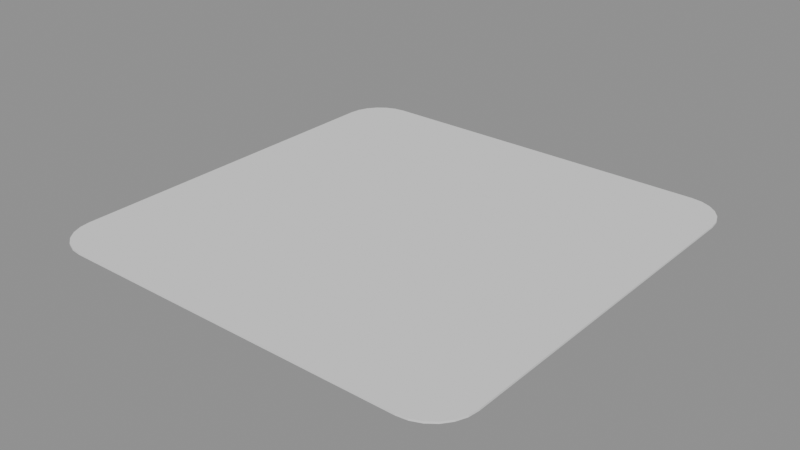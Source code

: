 # Source: source.blend  (saved by Blender 5.2.45; exported with 4.5.12 LTS)
import bpy
from mathutils import Matrix  # noqa: F401  (used for matrix-valued properties, if any)

bpy.ops.wm.read_factory_settings(use_empty=True)
scene = bpy.context.scene
scene.name = 'Scene'

# ---- meshes
me_com_02_floor_surface = bpy.data.meshes.new('COM-02 Floor Surface')
me_com_02_floor_surface.from_pydata([(0.96, 0.78, 0.0), (0.9539, 0.8266, 0.0), (0.9359, 0.87, 0.0), (0.9073, 0.9073, 0.0), (0.87, 0.9359, 0.0), (0.8266, 0.9539, 0.0), (0.78, 0.96, 0.0), (-0.78, 0.96, 0.0), (-0.8266, 0.9539, 0.0), (-0.87, 0.9359, 0.0), (-0.9073, 0.9073, 0.0), (-0.9359, 0.87, 0.0), (-0.9539, 0.8266, 0.0), (-0.96, 0.78, 0.0), (-0.96, -0.78, 0.0), (-0.9539, -0.8266, 0.0), (-0.9359, -0.87, 0.0), (-0.9073, -0.9073, 0.0), (-0.87, -0.9359, 0.0), (-0.8266, -0.9539, 0.0), (-0.78, -0.96, 0.0), (0.78, -0.96, 0.0), (0.8266, -0.9539, 0.0), (0.87, -0.9359, 0.0), (0.9073, -0.9073, 0.0), (0.9359, -0.87, 0.0), (0.9539, -0.8266, 0.0), (0.96, -0.78, 0.0), (0.96, 0.78, 0.008), (0.9539, 0.8266, 0.008), (0.9359, 0.87, 0.008), (0.9073, 0.9073, 0.008), (0.87, 0.9359, 0.008), (0.8266, 0.9539, 0.008), (0.78, 0.96, 0.008), (-0.78, 0.96, 0.008), (-0.8266, 0.9539, 0.008), (-0.87, 0.9359, 0.008), (-0.9073, 0.9073, 0.008), (-0.9359, 0.87, 0.008), (-0.9539, 0.8266, 0.008), (-0.96, 0.78, 0.008), (-0.96, -0.78, 0.008), (-0.9539, -0.8266, 0.008), (-0.9359, -0.87, 0.008), (-0.9073, -0.9073, 0.008), (-0.87, -0.9359, 0.008), (-0.8266, -0.9539, 0.008), (-0.78, -0.96, 0.008), (0.78, -0.96, 0.008), (0.8266, -0.9539, 0.008), (0.87, -0.9359, 0.008), (0.9073, -0.9073, 0.008), (0.9359, -0.87, 0.008), (0.9539, -0.8266, 0.008), (0.96, -0.78, 0.008)], [], [(27, 26, 25, 24, 23, 22, 21, 20, 19, 18, 17, 16, 15, 14, 13, 12, 11, 10, 9, 8, 7, 6, 5, 4, 3, 2, 1, 0), (0, 1, 29, 28), (1, 2, 30, 29), (2, 3, 31, 30), (3, 4, 32, 31), (4, 5, 33, 32), (5, 6, 34, 33), (6, 7, 35, 34), (7, 8, 36, 35), (8, 9, 37, 36), (9, 10, 38, 37), (10, 11, 39, 38), (11, 12, 40, 39), (12, 13, 41, 40), (13, 14, 42, 41), (14, 15, 43, 42), (15, 16, 44, 43), (16, 17, 45, 44), (17, 18, 46, 45), (18, 19, 47, 46), (19, 20, 48, 47), (20, 21, 49, 48), (21, 22, 50, 49), (22, 23, 51, 50), (23, 24, 52, 51), (24, 25, 53, 52), (25, 26, 54, 53), (26, 27, 55, 54), (27, 0, 28, 55), (28, 29, 30, 31, 32, 33, 34, 35, 36, 37, 38, 39, 40, 41, 42, 43, 44, 45, 46, 47, 48, 49, 50, 51, 52, 53, 54, 55)])
me_com_02_floor_surface.update()

# ---- objects
ob_com_02_floor_surface = bpy.data.objects.new('COM-02 Floor Surface', me_com_02_floor_surface)

# ---- transforms, parenting, visibility, modifiers, constraints
ob_com_02_floor_surface.location = (0.0, 0.0, 0.0)

# ---- collection membership
scene.collection.objects.link(ob_com_02_floor_surface)

# ---- scene / render settings (as saved in the file)
scene.frame_start = 1; scene.frame_end = 250; scene.frame_set(1)
scene.render.engine = 'BLENDER_EEVEE_NEXT'
scene.render.bake_bias = 0.0
scene.render.bake_samples = 0
scene.render.compositor_device = 'GPU'
scene.eevee.use_volume_custom_range = False
scene.eevee.fast_gi_thickness_near = 0.1
scene.eevee.fast_gi_thickness_far = 0.0
scene.eevee.ray_tracing_options.screen_trace_thickness = 0.1
bpy.context.view_layer.update()

# ---- added for rendering (the .blend has no active camera and no usable light): camera, sun + grey world if the file has none
cam_auto = bpy.data.cameras.new('AutoCamera')
cam_auto.lens = 50.0
cam_auto.sensor_width = 36.0
cam_auto.clip_end = 1000.0
ob_auto_camera = bpy.data.objects.new('AutoCamera', cam_auto)
scene.collection.objects.link(ob_auto_camera)
ob_auto_camera.location = (2.51226, -3.01472, 2.01381)
ob_auto_camera.rotation_euler = (1.09748, -7.21219e-08, 0.694738)
scene.camera = ob_auto_camera
light_auto_sun = bpy.data.lights.new('AutoSun', 'SUN')
light_auto_sun.energy = 3.0
light_auto_sun.angle = 0.0523599
ob_auto_sun = bpy.data.objects.new('AutoSun', light_auto_sun)
scene.collection.objects.link(ob_auto_sun)
ob_auto_sun.rotation_euler = (0.872665, 0.174533, 0.523599)
if scene.world is None:
    world_auto = bpy.data.worlds.new('AutoWorld')
    world_auto.color = (0.3, 0.3, 0.3)
    scene.world = world_auto
bpy.context.view_layer.update()
